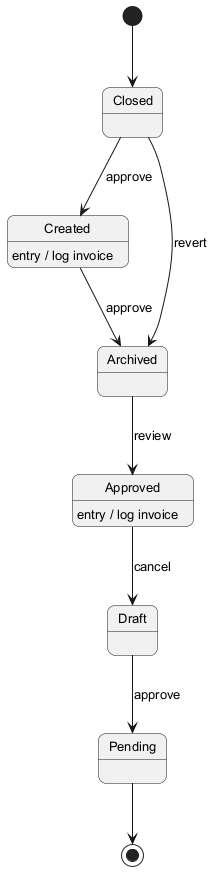

The diagram above was rendered by PlantUML. Its source (embedded in the PNG):
@startuml
skinparam backgroundColor #FFFFFF
skinparam roundCorner 15
skinparam defaultFontSize 13
[*] --> Closed
Closed --> Created : approve
Created --> Archived : approve
Created : entry / log invoice
Archived --> Approved : review
Approved --> Draft : cancel
Approved : entry / log invoice
Draft --> Pending : approve
Closed --> Archived : revert
Pending --> [*]
@enduml